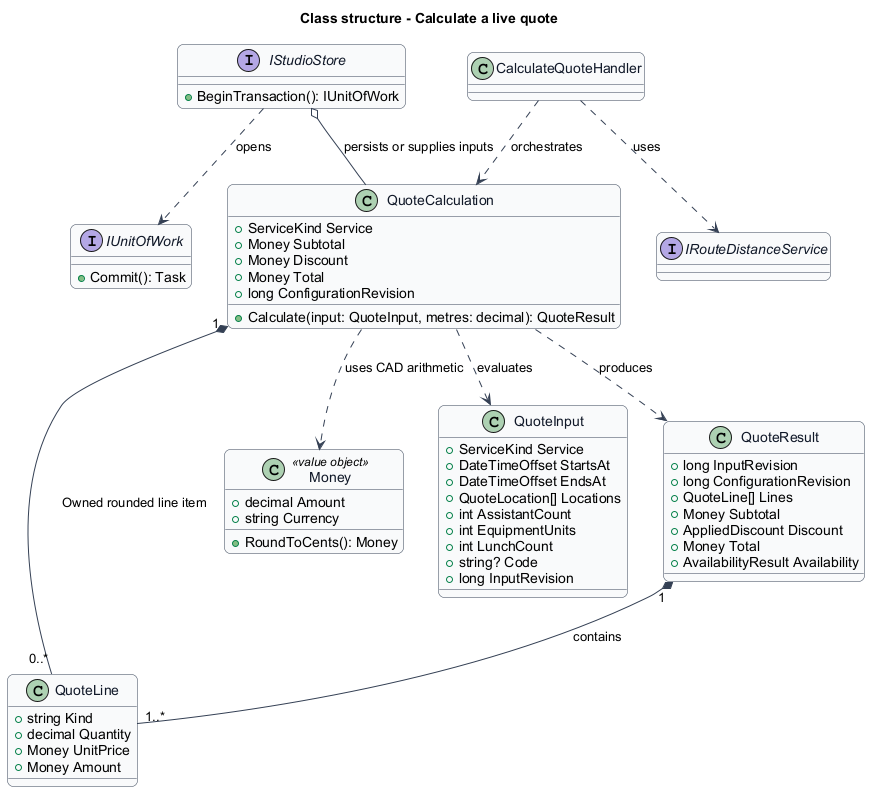

The diagram above was rendered by PlantUML. Its source (embedded in the PNG):
@startuml
skinparam backgroundColor #FFFFFF
skinparam shadowing false
skinparam roundcorner 12
skinparam defaultFontName Arial
skinparam ArrowColor #344054
skinparam rectangle {
  BorderColor #344054
  FontColor #101828
}
skinparam package {
  BorderColor #667085
  FontColor #101828
  BackgroundColor #F9FAFB
}
title Class structure - Calculate a live quote
skinparam class {
 BorderColor #344054
 FontColor #101828
 BackgroundColor #F9FAFB
}
class QuoteCalculation {
 +ServiceKind Service
 +Money Subtotal
 +Money Discount
 +Money Total
 +long ConfigurationRevision
 +Calculate(input: QuoteInput, metres: decimal): QuoteResult
}
class QuoteLine {
 +string Kind
 +decimal Quantity
 +Money UnitPrice
 +Money Amount
}
QuoteCalculation "1" *-- "0..*" QuoteLine : Owned rounded line item
class Money <<value object>> {
 +decimal Amount
 +string Currency
 +RoundToCents(): Money
}
QuoteCalculation ..> Money : uses CAD arithmetic
interface IStudioStore {
 +BeginTransaction(): IUnitOfWork
}
interface IUnitOfWork {
 +Commit(): Task
}
IStudioStore ..> IUnitOfWork : opens
IStudioStore o-- QuoteCalculation : persists or supplies inputs
interface IRouteDistanceService
class CalculateQuoteHandler
CalculateQuoteHandler ..> IRouteDistanceService : uses
CalculateQuoteHandler ..> QuoteCalculation : orchestrates
class QuoteInput {
 +ServiceKind Service
 +DateTimeOffset StartsAt
 +DateTimeOffset EndsAt
 +QuoteLocation[] Locations
 +int AssistantCount
 +int EquipmentUnits
 +int LunchCount
 +string? Code
 +long InputRevision
}
class QuoteResult {
 +long InputRevision
 +long ConfigurationRevision
 +QuoteLine[] Lines
 +Money Subtotal
 +AppliedDiscount Discount
 +Money Total
 +AvailabilityResult Availability
}
QuoteCalculation ..> QuoteInput : evaluates
QuoteCalculation ..> QuoteResult : produces
QuoteResult "1" *-- "1..*" QuoteLine : contains
@enduml